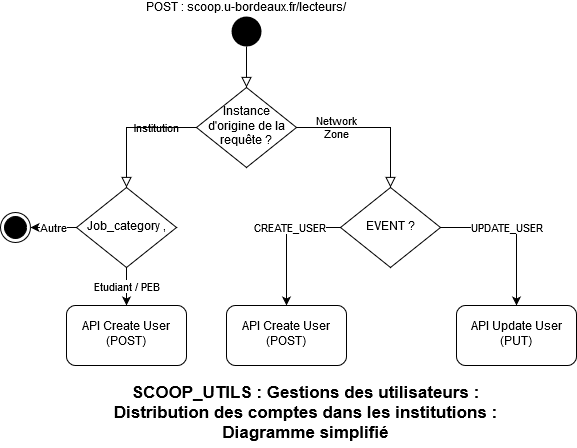

The diagram above was exported from draw.io. Its source (the exported page's mxGraphModel, read from the mxfile embedded in the PNG):
<mxGraphModel dx="1184" dy="734" grid="1" gridSize="10" guides="1" tooltips="1" connect="1" arrows="1" fold="1" page="1" pageScale="1" pageWidth="827" pageHeight="1169" math="0" shadow="0">
  <root>
    <mxCell id="WIyWlLk6GJQsqaUBKTNV-0" />
    <mxCell id="WIyWlLk6GJQsqaUBKTNV-1" parent="WIyWlLk6GJQsqaUBKTNV-0" />
    <mxCell id="WIyWlLk6GJQsqaUBKTNV-2" value="" style="rounded=0;html=1;jettySize=auto;orthogonalLoop=1;fontSize=11;endArrow=block;endFill=0;endSize=8;strokeWidth=1;shadow=0;labelBackgroundColor=none;edgeStyle=orthogonalEdgeStyle;exitX=0.5;exitY=1;exitDx=0;exitDy=0;" parent="WIyWlLk6GJQsqaUBKTNV-1" source="xLZHWwdosREXq6Vdk6vv-8" target="WIyWlLk6GJQsqaUBKTNV-6" edge="1">
      <mxGeometry relative="1" as="geometry">
        <mxPoint x="246" y="120" as="sourcePoint" />
      </mxGeometry>
    </mxCell>
    <mxCell id="WIyWlLk6GJQsqaUBKTNV-4" value="Institution" style="rounded=0;html=1;jettySize=auto;orthogonalLoop=1;fontSize=11;endArrow=block;endFill=0;endSize=8;strokeWidth=1;shadow=0;labelBackgroundColor=none;edgeStyle=orthogonalEdgeStyle;exitX=0;exitY=0.5;exitDx=0;exitDy=0;" parent="WIyWlLk6GJQsqaUBKTNV-1" target="WIyWlLk6GJQsqaUBKTNV-10" edge="1">
      <mxGeometry x="-0.3846" relative="1" as="geometry">
        <mxPoint as="offset" />
        <mxPoint x="196" y="210" as="sourcePoint" />
        <mxPoint x="156" y="270" as="targetPoint" />
      </mxGeometry>
    </mxCell>
    <mxCell id="WIyWlLk6GJQsqaUBKTNV-5" value="Network &lt;br&gt;Zone" style="edgeStyle=orthogonalEdgeStyle;rounded=0;html=1;jettySize=auto;orthogonalLoop=1;fontSize=11;endArrow=block;endFill=0;endSize=8;strokeWidth=1;shadow=0;labelBackgroundColor=none;entryX=0.5;entryY=0;entryDx=0;entryDy=0;" parent="WIyWlLk6GJQsqaUBKTNV-1" source="WIyWlLk6GJQsqaUBKTNV-6" target="xLZHWwdosREXq6Vdk6vv-1" edge="1">
      <mxGeometry x="-0.4805" relative="1" as="geometry">
        <mxPoint as="offset" />
        <mxPoint x="346" y="260" as="targetPoint" />
      </mxGeometry>
    </mxCell>
    <mxCell id="WIyWlLk6GJQsqaUBKTNV-6" value="Instance d'origine de la requête ?" style="rhombus;whiteSpace=wrap;html=1;shadow=0;fontFamily=Helvetica;fontSize=12;align=center;strokeWidth=1;spacing=6;spacingTop=-4;" parent="WIyWlLk6GJQsqaUBKTNV-1" vertex="1">
      <mxGeometry x="196" y="170" width="100" height="80" as="geometry" />
    </mxCell>
    <mxCell id="xLZHWwdosREXq6Vdk6vv-9" value="Autre" style="edgeStyle=orthogonalEdgeStyle;rounded=0;orthogonalLoop=1;jettySize=auto;html=1;exitX=0;exitY=0.5;exitDx=0;exitDy=0;entryX=1;entryY=0.5;entryDx=0;entryDy=0;" edge="1" parent="WIyWlLk6GJQsqaUBKTNV-1" source="WIyWlLk6GJQsqaUBKTNV-10" target="xLZHWwdosREXq6Vdk6vv-7">
      <mxGeometry relative="1" as="geometry" />
    </mxCell>
    <mxCell id="xLZHWwdosREXq6Vdk6vv-11" value="Etudiant / PEB" style="edgeStyle=orthogonalEdgeStyle;rounded=0;orthogonalLoop=1;jettySize=auto;html=1;exitX=0.5;exitY=1;exitDx=0;exitDy=0;entryX=0.5;entryY=0;entryDx=0;entryDy=0;" edge="1" parent="WIyWlLk6GJQsqaUBKTNV-1" source="WIyWlLk6GJQsqaUBKTNV-10" target="xLZHWwdosREXq6Vdk6vv-10">
      <mxGeometry relative="1" as="geometry" />
    </mxCell>
    <mxCell id="WIyWlLk6GJQsqaUBKTNV-10" value="Job_category ," style="rhombus;whiteSpace=wrap;html=1;shadow=0;fontFamily=Helvetica;fontSize=12;align=center;strokeWidth=1;spacing=6;spacingTop=-4;" parent="WIyWlLk6GJQsqaUBKTNV-1" vertex="1">
      <mxGeometry x="76" y="270" width="100" height="80" as="geometry" />
    </mxCell>
    <mxCell id="xLZHWwdosREXq6Vdk6vv-3" value="CREATE_USER" style="edgeStyle=orthogonalEdgeStyle;rounded=0;orthogonalLoop=1;jettySize=auto;html=1;entryX=0.5;entryY=0;entryDx=0;entryDy=0;" edge="1" parent="WIyWlLk6GJQsqaUBKTNV-1" target="xLZHWwdosREXq6Vdk6vv-2">
      <mxGeometry x="-0.2174" relative="1" as="geometry">
        <mxPoint x="341" y="310" as="sourcePoint" />
        <mxPoint x="267" y="359" as="targetPoint" />
        <Array as="points">
          <mxPoint x="286" y="310" />
        </Array>
        <mxPoint as="offset" />
      </mxGeometry>
    </mxCell>
    <mxCell id="xLZHWwdosREXq6Vdk6vv-5" value="" style="edgeStyle=orthogonalEdgeStyle;rounded=0;orthogonalLoop=1;jettySize=auto;html=1;" edge="1" parent="WIyWlLk6GJQsqaUBKTNV-1" source="xLZHWwdosREXq6Vdk6vv-1" target="xLZHWwdosREXq6Vdk6vv-4">
      <mxGeometry relative="1" as="geometry" />
    </mxCell>
    <mxCell id="xLZHWwdosREXq6Vdk6vv-6" value="UPDATE_USER" style="edgeLabel;html=1;align=center;verticalAlign=middle;resizable=0;points=[];" vertex="1" connectable="0" parent="xLZHWwdosREXq6Vdk6vv-5">
      <mxGeometry x="-0.5385" y="1" relative="1" as="geometry">
        <mxPoint x="29" as="offset" />
      </mxGeometry>
    </mxCell>
    <mxCell id="xLZHWwdosREXq6Vdk6vv-1" value="EVENT ?" style="rhombus;whiteSpace=wrap;html=1;shadow=0;fontFamily=Helvetica;fontSize=12;align=center;strokeWidth=1;spacing=6;spacingTop=-4;" vertex="1" parent="WIyWlLk6GJQsqaUBKTNV-1">
      <mxGeometry x="340" y="270" width="100" height="80" as="geometry" />
    </mxCell>
    <mxCell id="xLZHWwdosREXq6Vdk6vv-2" value="API Create User (POST)" style="whiteSpace=wrap;html=1;shadow=0;strokeWidth=1;spacing=6;spacingTop=-4;rounded=1;" vertex="1" parent="WIyWlLk6GJQsqaUBKTNV-1">
      <mxGeometry x="226" y="388" width="120" height="60" as="geometry" />
    </mxCell>
    <mxCell id="xLZHWwdosREXq6Vdk6vv-4" value="API Update User (PUT)" style="whiteSpace=wrap;html=1;shadow=0;strokeWidth=1;spacing=6;spacingTop=-4;rounded=1;" vertex="1" parent="WIyWlLk6GJQsqaUBKTNV-1">
      <mxGeometry x="456" y="388" width="120" height="60" as="geometry" />
    </mxCell>
    <mxCell id="xLZHWwdosREXq6Vdk6vv-7" value="" style="ellipse;html=1;shape=endState;fillColor=strokeColor;rounded=1;" vertex="1" parent="WIyWlLk6GJQsqaUBKTNV-1">
      <mxGeometry y="295" width="30" height="30" as="geometry" />
    </mxCell>
    <mxCell id="xLZHWwdosREXq6Vdk6vv-8" value="POST : scoop.u-bordeaux.fr/lecteurs/" style="ellipse;fillColor=#000000;strokeColor=none;rounded=1;labelPosition=center;verticalLabelPosition=top;align=center;verticalAlign=bottom;" vertex="1" parent="WIyWlLk6GJQsqaUBKTNV-1">
      <mxGeometry x="231" y="99" width="30" height="30" as="geometry" />
    </mxCell>
    <mxCell id="xLZHWwdosREXq6Vdk6vv-10" value="API Create User (POST)" style="whiteSpace=wrap;html=1;shadow=0;strokeWidth=1;spacing=6;spacingTop=-4;rounded=1;" vertex="1" parent="WIyWlLk6GJQsqaUBKTNV-1">
      <mxGeometry x="66" y="388" width="120" height="60" as="geometry" />
    </mxCell>
    <mxCell id="xLZHWwdosREXq6Vdk6vv-12" value="&lt;div&gt;SCOOP_UTILS : Gestions des utilisateurs : &lt;br&gt;&lt;/div&gt;&lt;div&gt;Distribution des comptes dans les institutions :&lt;/div&gt;&lt;div&gt; Diagramme simplifié&lt;/div&gt;" style="text;html=1;align=center;verticalAlign=middle;resizable=0;points=[];autosize=1;strokeColor=none;fillColor=none;fontSize=17;fontStyle=1" vertex="1" parent="WIyWlLk6GJQsqaUBKTNV-1">
      <mxGeometry x="100" y="460" width="410" height="70" as="geometry" />
    </mxCell>
  </root>
</mxGraphModel>